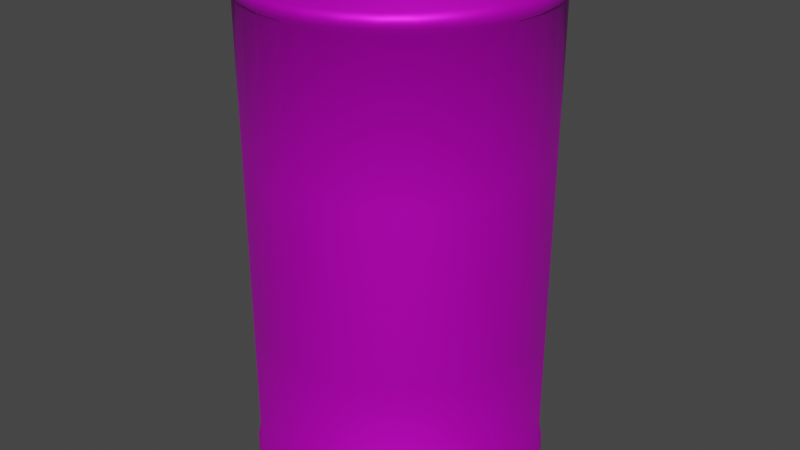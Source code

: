 # Source: ExplosiveBarrelModel.blend  (saved by Blender 2.93.21; exported with 4.5.12 LTS)
import bpy
from mathutils import Matrix  # noqa: F401  (used for matrix-valued properties, if any)

bpy.ops.wm.read_factory_settings(use_empty=True)
scene = bpy.context.scene
scene.name = 'Scene'

# ---- collections
col_collection = bpy.data.collections.new('Collection'); scene.collection.children.link(col_collection)

# ---- images (referenced by path relative to the original .blend; pixels are not part of the script)
import os
ASSET_DIR = os.environ.get("B2B_ASSET_DIR", "")  # directory of the original .blend (textures are referenced by path, not embedded)
HERE = os.path.dirname(os.path.abspath(__file__))  # packed textures are extracted next to this script under _unpacked/

def load_image(name, relpath, width, height, colorspace="sRGB"):
    """Load a texture the original file referenced (path relative to the .blend, or extracted next to this script)."""
    p = next((c for c in (os.path.join(HERE, relpath), os.path.join(ASSET_DIR, relpath)) if relpath and os.path.exists(c)), "")
    if p:
        img = bpy.data.images.load(p, check_existing=True)
        img.name = name
    else:  # same state as the original file: an image datablock whose file is absent (Cycles renders it pink)
        img = bpy.data.images.new(name, width, height)
        img.source = "FILE"
        img.filepath = "//" + (relpath or name)
    img.colorspace_settings.name = colorspace
    return img
img_image = load_image('Image', 'ExplosiveBarrelTexture.png', 1024, 1024, 'sRGB')

# ---- materials (node trees are filled in below, after node groups)
mat_material_001 = bpy.data.materials.new('Material.001')
mat_material_001.use_transparent_shadow = False

# ---- material node trees
mat_material_001.use_nodes = True; mat_material_001.node_tree.nodes.clear()
_N = mat_material_001.node_tree.nodes; _L = mat_material_001.node_tree.links
n0 = _N.new('ShaderNodeBsdfPrincipled'); n0.name = 'Principled BSDF'; n0.location = (10, 300)
n0.distribution = 'GGX'
n0.subsurface_method = 'BURLEY'
n0.inputs[1].default_value = 0.6727
n0.inputs[3].default_value = 1.45
n0.inputs[27].default_value = (0.0, 0.0, 0.0, 1.0)
n0.inputs[28].default_value = 1.0
n1 = _N.new('ShaderNodeOutputMaterial'); n1.name = 'Material Output'; n1.location = (300, 300)
n2 = _N.new('ShaderNodeTexImage'); n2.name = 'Image Texture'; n2.location = (-384, 185)
n2.image = img_image
_L.new(n0.outputs[0], n1.inputs[0])
_L.new(n2.outputs[0], n0.inputs[0])
n1.is_active_output = True

# ---- world
world_world = bpy.data.worlds.new('World'); scene.world = world_world
world_world.use_nodes = True; world_world.node_tree.nodes.clear()
_N = world_world.node_tree.nodes; _L = world_world.node_tree.links
n0 = _N.new('ShaderNodeOutputWorld'); n0.name = 'World Output'; n0.location = (300, 300)
n1 = _N.new('ShaderNodeBackground'); n1.name = 'Background'; n1.location = (10, 300)
n1.inputs[0].default_value = (0.05088, 0.05088, 0.05088, 1.0)
_L.new(n1.outputs[0], n0.inputs[0])
n0.is_active_output = True
world_world.color = (0.05088, 0.05088, 0.05088)
world_world.use_sun_shadow = False
world_world.sun_shadow_jitter_overblur = 0.0

# ---- meshes
me_cylinder_001 = bpy.data.meshes.new('Cylinder.001')
me_cylinder_001.from_pydata([(3.997e-15, -1.612, -0.6203), (3.997e-15, 1.612, -0.6203), (0.1951, -1.612, -0.6084), (0.1951, 1.612, -0.6084), (0.3827, -1.612, -0.5731), (0.3827, 1.612, -0.5731), (0.5556, -1.612, -0.5158), (0.5556, 1.612, -0.5158), (0.7071, -1.612, -0.4386), (0.7071, 1.612, -0.4386), (0.8315, -1.612, -0.3446), (0.8315, 1.612, -0.3446), (0.9239, -1.612, -0.2374), (0.9239, 1.612, -0.2374), (0.9808, -1.612, -0.121), (0.9808, 1.612, -0.121), (1.0, -1.612, -2.138e-07), (1.0, 1.612, 8.03e-08), (0.9808, -1.612, 0.121), (0.9808, 1.612, 0.121), (0.9239, -1.612, 0.2374), (0.9239, 1.612, 0.2374), (0.8315, -1.612, 0.3446), (0.8315, 1.612, 0.3446), (0.7071, -1.612, 0.4386), (0.7071, 1.612, 0.4386), (0.5556, -1.612, 0.5158), (0.5556, 1.612, 0.5158), (0.3827, -1.612, 0.5731), (0.3827, 1.612, 0.5731), (0.1951, -1.612, 0.6084), (0.1951, 1.612, 0.6084), (-8.742e-08, -1.612, 0.6203), (-8.742e-08, 1.612, 0.6203), (-0.1951, -1.612, 0.6084), (-0.1951, 1.612, 0.6084), (-0.3827, -1.612, 0.5731), (-0.3827, 1.612, 0.5731), (-0.5556, -1.612, 0.5158), (-0.5556, 1.612, 0.5158), (-0.7071, -1.612, 0.4386), (-0.7071, 1.612, 0.4386), (-0.8315, -1.612, 0.3446), (-0.8315, 1.612, 0.3446), (-0.9239, -1.612, 0.2374), (-0.9239, 1.612, 0.2374), (-0.9808, -1.612, 0.121), (-0.9808, 1.612, 0.121), (-1.0, -1.612, -2.734e-07), (-1.0, 1.612, -3.891e-08), (-0.9808, -1.612, -0.121), (-0.9808, 1.612, -0.121), (-0.9239, -1.612, -0.2374), (-0.9239, 1.612, -0.2374), (-0.8315, -1.612, -0.3446), (-0.8315, 1.612, -0.3446), (-0.7071, -1.612, -0.4386), (-0.7071, 1.612, -0.4386), (-0.5556, -1.612, -0.5158), (-0.5556, 1.612, -0.5158), (-0.3827, -1.612, -0.5731), (-0.3827, 1.612, -0.5731), (-0.1951, -1.612, -0.6084), (-0.1951, 1.612, -0.6084), (0.199, 1.631, -0.6206), (1.43e-09, 1.631, -0.6327), (0.3903, 1.631, -0.5846), (0.5667, 1.631, -0.5261), (0.7212, 1.631, -0.4474), (0.8481, 1.631, -0.3515), (0.9424, 1.631, -0.2421), (1.0, 1.631, -0.1234), (1.02, 1.631, 8.133e-08), (1.0, 1.631, 0.1234), (0.9424, 1.631, 0.2421), (0.8481, 1.631, 0.3515), (0.7212, 1.631, 0.4474), (0.5667, 1.631, 0.5261), (0.3903, 1.631, 0.5846), (0.199, 1.631, 0.6206), (-8.774e-08, 1.631, 0.6327), (-0.199, 1.631, 0.6206), (-0.3903, 1.631, 0.5846), (-0.5667, 1.631, 0.5261), (-0.7212, 1.631, 0.4474), (-0.8481, 1.631, 0.3515), (-0.9424, 1.631, 0.2421), (-1.0, 1.631, 0.1234), (-1.02, 1.631, -3.787e-08), (-1.0, 1.631, -0.1234), (-0.9424, 1.631, -0.2421), (-0.8481, 1.631, -0.3515), (-0.7212, 1.631, -0.4474), (-0.5667, 1.631, -0.5261), (-0.3903, 1.631, -0.5846), (-0.199, 1.631, -0.6206), (0.199, 1.733, -0.6206), (2.528e-10, 1.733, -0.6327), (0.3903, 1.733, -0.5846), (0.5667, 1.733, -0.5261), (0.7212, 1.733, -0.4474), (0.8481, 1.733, -0.3515), (0.9424, 1.733, -0.2421), (1.0, 1.733, -0.1234), (1.02, 1.733, 8.687e-08), (1.0, 1.733, 0.1234), (0.9424, 1.733, 0.2421), (0.8481, 1.733, 0.3515), (0.7212, 1.733, 0.4474), (0.5667, 1.733, 0.5261), (0.3903, 1.733, 0.5846), (0.199, 1.733, 0.6206), (-8.892e-08, 1.733, 0.6327), (-0.199, 1.733, 0.6206), (-0.3903, 1.733, 0.5846), (-0.5667, 1.733, 0.5261), (-0.7212, 1.733, 0.4474), (-0.8481, 1.733, 0.3515), (-0.9424, 1.733, 0.2421), (-1.0, 1.733, 0.1234), (-1.02, 1.733, -3.234e-08), (-1.0, 1.733, -0.1234), (-0.9424, 1.733, -0.2421), (-0.8481, 1.733, -0.3515), (-0.7212, 1.733, -0.4474), (-0.5667, 1.733, -0.5261), (-0.3903, 1.733, -0.5846), (-0.199, 1.733, -0.6206), (8.069e-10, -1.631, -0.6327), (0.199, -1.631, -0.6206), (0.3903, -1.631, -0.5846), (0.5667, -1.631, -0.5261), (0.7212, -1.631, -0.4474), (0.8481, -1.631, -0.3515), (0.9424, -1.631, -0.2421), (1.0, -1.631, -0.1234), (1.02, -1.631, -2.148e-07), (1.0, -1.631, 0.1234), (0.9424, -1.631, 0.2421), (0.8481, -1.631, 0.3515), (0.7212, -1.631, 0.4474), (0.5667, -1.631, 0.5261), (0.3903, -1.631, 0.5846), (0.199, -1.631, 0.6206), (-8.836e-08, -1.631, 0.6327), (-0.199, -1.631, 0.6206), (-0.3903, -1.631, 0.5846), (-0.5667, -1.631, 0.5261), (-0.7212, -1.631, 0.4474), (-0.8481, -1.631, 0.3515), (-0.9424, -1.631, 0.2421), (-1.0, -1.631, 0.1234), (-1.02, -1.631, -3.34e-07), (-1.0, -1.631, -0.1234), (-0.9424, -1.631, -0.2421), (-0.8481, -1.631, -0.3515), (-0.7212, -1.631, -0.4474), (-0.5667, -1.631, -0.5261), (-0.3903, -1.631, -0.5846), (-0.199, -1.631, -0.6206), (-1.391e-08, -1.733, -0.6327), (0.199, -1.733, -0.6206), (0.3903, -1.733, -0.5846), (0.5667, -1.733, -0.5261), (0.7212, -1.733, -0.4474), (0.8481, -1.733, -0.3515), (0.9424, -1.733, -0.2421), (1.0, -1.733, -0.1234), (1.02, -1.733, -2.203e-07), (1.0, -1.733, 0.1234), (0.9424, -1.733, 0.2421), (0.8481, -1.733, 0.3515), (0.7212, -1.733, 0.4474), (0.5667, -1.733, 0.5261), (0.3903, -1.733, 0.5846), (0.199, -1.733, 0.6206), (-1.031e-07, -1.733, 0.6327), (-0.199, -1.733, 0.6206), (-0.3903, -1.733, 0.5846), (-0.5667, -1.733, 0.5261), (-0.7212, -1.733, 0.4474), (-0.8481, -1.733, 0.3515), (-0.9424, -1.733, 0.2421), (-1.0, -1.733, 0.1234), (-1.02, -1.733, -3.395e-07), (-1.0, -1.733, -0.1234), (-0.9424, -1.733, -0.2421), (-0.8481, -1.733, -0.3515), (-0.7212, -1.733, -0.4474), (-0.5667, -1.733, -0.5261), (-0.3903, -1.733, -0.5846), (-0.199, -1.733, -0.6206), (1.11e-14, -0.5912, -0.6203), (1.11e-14, 0.5912, -0.6203), (0.1951, 0.5912, -0.6084), (0.1951, -0.5912, -0.6084), (0.3827, 0.5912, -0.5731), (0.3827, -0.5912, -0.5731), (0.5556, 0.5912, -0.5158), (0.5556, -0.5912, -0.5158), (0.7071, 0.5912, -0.4386), (0.7071, -0.5912, -0.4386), (0.8315, 0.5912, -0.3446), (0.8315, -0.5912, -0.3446), (0.9239, 0.5912, -0.2374), (0.9239, -0.5912, -0.2374), (0.9808, 0.5912, -0.121), (0.9808, -0.5912, -0.121), (1.0, 0.5912, -6.446e-08), (1.0, -0.5912, -1.584e-07), (0.9808, 0.5912, 0.121), (0.9808, -0.5912, 0.121), (0.9239, 0.5912, 0.2374), (0.9239, -0.5912, 0.2374), (0.8315, 0.5912, 0.3446), (0.8315, -0.5912, 0.3446), (0.7071, 0.5912, 0.4386), (0.7071, -0.5912, 0.4386), (0.5556, 0.5912, 0.5158), (0.5556, -0.5912, 0.5158), (0.3827, 0.5912, 0.5731), (0.3827, -0.5912, 0.5731), (0.1951, 0.5912, 0.6084), (0.1951, -0.5912, 0.6084), (-8.742e-08, 0.5912, 0.6203), (-8.742e-08, -0.5912, 0.6203), (-0.1951, 0.5912, 0.6084), (-0.1951, -0.5912, 0.6084), (-0.3827, 0.5912, 0.5731), (-0.3827, -0.5912, 0.5731), (-0.5556, 0.5912, 0.5158), (-0.5556, -0.5912, 0.5158), (-0.7071, 0.5912, 0.4386), (-0.7071, -0.5912, 0.4386), (-0.8315, 0.5912, 0.3446), (-0.8315, -0.5912, 0.3446), (-0.9239, 0.5912, 0.2374), (-0.9239, -0.5912, 0.2374), (-0.9808, 0.5912, 0.121), (-0.9808, -0.5912, 0.121), (-1.0, 0.5912, -9.427e-08), (-1.0, -0.5912, -1.882e-07), (-0.9808, 0.5912, -0.121), (-0.9808, -0.5912, -0.121), (-0.9239, 0.5912, -0.2374), (-0.9239, -0.5912, -0.2374), (-0.8315, 0.5912, -0.3446), (-0.8315, -0.5912, -0.3446), (-0.7071, 0.5912, -0.4386), (-0.7071, -0.5912, -0.4386), (-0.5556, 0.5912, -0.5158), (-0.5556, -0.5912, -0.5158), (-0.3827, 0.5912, -0.5731), (-0.3827, -0.5912, -0.5731), (-0.1951, 0.5912, -0.6084), (-0.1951, -0.5912, -0.6084)], [], [(193, 1, 3, 194), (194, 3, 5, 196), (196, 5, 7, 198), (198, 7, 9, 200), (200, 9, 11, 202), (202, 11, 13, 204), (204, 13, 15, 206), (206, 15, 17, 208), (208, 17, 19, 210), (210, 19, 21, 212), (212, 21, 23, 214), (214, 23, 25, 216), (216, 25, 27, 218), (218, 27, 29, 220), (220, 29, 31, 222), (222, 31, 33, 224), (224, 33, 35, 226), (226, 35, 37, 228), (228, 37, 39, 230), (230, 39, 41, 232), (232, 41, 43, 234), (234, 43, 45, 236), (236, 45, 47, 238), (238, 47, 49, 240), (240, 49, 51, 242), (242, 51, 53, 244), (244, 53, 55, 246), (246, 55, 57, 248), (248, 57, 59, 250), (250, 59, 61, 252), (15, 13, 70, 71), (252, 61, 63, 254), (254, 63, 1, 193), (48, 50, 153, 152), (69, 68, 100, 101), (33, 31, 79, 80), (51, 49, 88, 89), (7, 5, 66, 67), (25, 23, 75, 76), (43, 41, 84, 85), (61, 59, 93, 94), (17, 15, 71, 72), (35, 33, 80, 81), (53, 51, 89, 90), (9, 7, 67, 68), (27, 25, 76, 77), (45, 43, 85, 86), (63, 61, 94, 95), (19, 17, 72, 73), (37, 35, 81, 82), (55, 53, 90, 91), (11, 9, 68, 69), (29, 27, 77, 78), (47, 45, 86, 87), (3, 1, 65, 64), (1, 63, 95, 65), (21, 19, 73, 74), (39, 37, 82, 83), (57, 55, 91, 92), (13, 11, 69, 70), (31, 29, 78, 79), (49, 47, 87, 88), (5, 3, 64, 66), (23, 21, 74, 75), (41, 39, 83, 84), (59, 57, 92, 93), (96, 97, 127, 126, 125, 124, 123, 122, 121, 120, 119, 118, 117, 116, 115, 114, 113, 112, 111, 110, 109, 108, 107, 106, 105, 104, 103, 102, 101, 100, 99, 98), (65, 95, 127, 97), (83, 82, 114, 115), (70, 69, 101, 102), (84, 83, 115, 116), (71, 70, 102, 103), (85, 84, 116, 117), (72, 71, 103, 104), (86, 85, 117, 118), (73, 72, 104, 105), (87, 86, 118, 119), (74, 73, 105, 106), (88, 87, 119, 120), (75, 74, 106, 107), (89, 88, 120, 121), (76, 75, 107, 108), (90, 89, 121, 122), (77, 76, 108, 109), (91, 90, 122, 123), (78, 77, 109, 110), (64, 65, 97, 96), (92, 91, 123, 124), (79, 78, 110, 111), (66, 64, 96, 98), (93, 92, 124, 125), (80, 79, 111, 112), (67, 66, 98, 99), (94, 93, 125, 126), (81, 80, 112, 113), (68, 67, 99, 100), (95, 94, 126, 127), (82, 81, 113, 114), (138, 139, 171, 170), (4, 6, 131, 130), (22, 24, 140, 139), (40, 42, 149, 148), (58, 60, 158, 157), (14, 16, 136, 135), (32, 34, 145, 144), (50, 52, 154, 153), (6, 8, 132, 131), (24, 26, 141, 140), (42, 44, 150, 149), (60, 62, 159, 158), (16, 18, 137, 136), (34, 36, 146, 145), (52, 54, 155, 154), (8, 10, 133, 132), (26, 28, 142, 141), (44, 46, 151, 150), (0, 2, 129, 128), (62, 0, 128, 159), (18, 20, 138, 137), (36, 38, 147, 146), (54, 56, 156, 155), (10, 12, 134, 133), (28, 30, 143, 142), (46, 48, 152, 151), (2, 4, 130, 129), (20, 22, 139, 138), (38, 40, 148, 147), (56, 58, 157, 156), (12, 14, 135, 134), (30, 32, 144, 143), (160, 161, 162, 163, 164, 165, 166, 167, 168, 169, 170, 171, 172, 173, 174, 175, 176, 177, 178, 179, 180, 181, 182, 183, 184, 185, 186, 187, 188, 189, 190, 191), (152, 153, 185, 184), (139, 140, 172, 171), (153, 154, 186, 185), (140, 141, 173, 172), (154, 155, 187, 186), (141, 142, 174, 173), (128, 129, 161, 160), (155, 156, 188, 187), (142, 143, 175, 174), (129, 130, 162, 161), (156, 157, 189, 188), (143, 144, 176, 175), (130, 131, 163, 162), (157, 158, 190, 189), (144, 145, 177, 176), (131, 132, 164, 163), (158, 159, 191, 190), (145, 146, 178, 177), (132, 133, 165, 164), (159, 128, 160, 191), (146, 147, 179, 178), (133, 134, 166, 165), (147, 148, 180, 179), (134, 135, 167, 166), (148, 149, 181, 180), (135, 136, 168, 167), (149, 150, 182, 181), (136, 137, 169, 168), (150, 151, 183, 182), (137, 138, 170, 169), (151, 152, 184, 183), (62, 255, 192, 0), (255, 254, 193, 192), (60, 253, 255, 62), (253, 252, 254, 255), (58, 251, 253, 60), (251, 250, 252, 253), (56, 249, 251, 58), (249, 248, 250, 251), (54, 247, 249, 56), (247, 246, 248, 249), (52, 245, 247, 54), (245, 244, 246, 247), (50, 243, 245, 52), (243, 242, 244, 245), (48, 241, 243, 50), (241, 240, 242, 243), (46, 239, 241, 48), (239, 238, 240, 241), (44, 237, 239, 46), (237, 236, 238, 239), (42, 235, 237, 44), (235, 234, 236, 237), (40, 233, 235, 42), (233, 232, 234, 235), (38, 231, 233, 40), (231, 230, 232, 233), (36, 229, 231, 38), (229, 228, 230, 231), (34, 227, 229, 36), (227, 226, 228, 229), (32, 225, 227, 34), (225, 224, 226, 227), (30, 223, 225, 32), (223, 222, 224, 225), (28, 221, 223, 30), (221, 220, 222, 223), (26, 219, 221, 28), (219, 218, 220, 221), (24, 217, 219, 26), (217, 216, 218, 219), (22, 215, 217, 24), (215, 214, 216, 217), (20, 213, 215, 22), (213, 212, 214, 215), (18, 211, 213, 20), (211, 210, 212, 213), (16, 209, 211, 18), (209, 208, 210, 211), (14, 207, 209, 16), (207, 206, 208, 209), (12, 205, 207, 14), (205, 204, 206, 207), (10, 203, 205, 12), (203, 202, 204, 205), (8, 201, 203, 10), (201, 200, 202, 203), (6, 199, 201, 8), (199, 198, 200, 201), (4, 197, 199, 6), (197, 196, 198, 199), (2, 195, 197, 4), (195, 194, 196, 197), (0, 192, 195, 2), (192, 193, 194, 195)])
me_cylinder_001.polygons.foreach_set('use_smooth', [True] * 226)
_uv = me_cylinder_001.uv_layers.new(name='UVMap')
_uv.uv.foreach_set('vector', [1.0, 0.8869, 1.0, 1.0, 0.9688, 1.0, 0.9688, 0.8869, 0.9688, 0.8869, 0.9688, 1.0, 0.9375, 1.0, 0.9375, 0.8869, 0.9375, 0.8869, 0.9375, 1.0, 0.9062, 1.0, 0.9062, 0.8869, 0.9062, 0.8869, 0.9062, 1.0, 0.875, 1.0, 0.875, 0.8869, 0.875, 0.8869, 0.875, 1.0, 0.8438, 1.0, 0.8437, 0.8869, 0.8437, 0.8869, 0.8438, 1.0, 0.8125, 1.0, 0.8125, 0.8869, 0.8125, 0.8869, 0.8125, 1.0, 0.7812, 1.0, 0.7812, 0.8869, 0.7812, 0.8869, 0.7812, 1.0, 0.75, 1.0, 0.75, 0.8869, 0.75, 0.8869, 0.75, 1.0, 0.7188, 1.0, 0.7188, 0.8869, 0.7188, 0.8869, 0.7188, 1.0, 0.6875, 1.0, 0.6875, 0.8869, 0.6875, 0.8869, 0.6875, 1.0, 0.6562, 1.0, 0.6562, 0.8869, 0.6562, 0.8869, 0.6562, 1.0, 0.625, 1.0, 0.625, 0.8869, 0.625, 0.8869, 0.625, 1.0, 0.5938, 1.0, 0.5938, 0.8869, 0.5938, 0.8869, 0.5938, 1.0, 0.5625, 1.0, 0.5625, 0.8869, 0.5625, 0.8869, 0.5625, 1.0, 0.5312, 1.0, 0.5312, 0.8869, 0.5312, 0.8869, 0.5312, 1.0, 0.5, 1.0, 0.5, 0.8869, 0.5, 0.8869, 0.5, 1.0, 0.4688, 1.0, 0.4687, 0.8869, 0.4687, 0.8869, 0.4688, 1.0, 0.4375, 1.0, 0.4375, 0.8869, 0.4375, 0.8869, 0.4375, 1.0, 0.4062, 1.0, 0.4062, 0.8869, 0.4062, 0.8869, 0.4062, 1.0, 0.375, 1.0, 0.375, 0.8869, 0.375, 0.8869, 0.375, 1.0, 0.3438, 1.0, 0.3438, 0.8869, 0.3438, 0.8869, 0.3438, 1.0, 0.3125, 1.0, 0.3125, 0.8869, 0.3125, 0.8869, 0.3125, 1.0, 0.2812, 1.0, 0.2812, 0.8869, 0.2812, 0.8869, 0.2812, 1.0, 0.25, 1.0, 0.25, 0.8869, 0.25, 0.8869, 0.25, 1.0, 0.2188, 1.0, 0.2188, 0.8869, 0.2188, 0.8869, 0.2188, 1.0, 0.1875, 1.0, 0.1875, 0.8869, 0.1875, 0.8869, 0.1875, 1.0, 0.1562, 1.0, 0.1562, 0.8869, 0.1562, 0.8869, 0.1562, 1.0, 0.125, 1.0, 0.125, 0.8869, 0.125, 0.8869, 0.125, 1.0, 0.09375, 1.0, 0.09375, 0.8869, 0.09375, 0.8869, 0.09375, 1.0, 0.0625, 1.0, 0.0625, 0.8869, 0.7812, 1.0, 0.8125, 1.0, 0.8125, 1.0, 0.7812, 1.0, 0.0625, 0.8869, 0.0625, 1.0, 0.03125, 1.0, 0.03125, 0.8869, 0.03125, 0.8869, 0.03125, 1.0, 0.0, 1.0, 0.0, 0.8869, 0.3823, 0.2654, 0.3688, 0.2654, 0.3688, 0.2654, 0.3823, 0.2654, 0.8438, 1.0, 0.875, 1.0, 0.875, 1.0, 0.8438, 1.0, 0.5, 1.0, 0.5312, 1.0, 0.5312, 1.0, 0.5, 1.0, 0.2188, 1.0, 0.25, 1.0, 0.25, 1.0, 0.2188, 1.0, 0.9062, 1.0, 0.9375, 1.0, 0.9375, 1.0, 0.9062, 1.0, 0.625, 1.0, 0.6562, 1.0, 0.6562, 1.0, 0.625, 1.0, 0.3438, 1.0, 0.375, 1.0, 0.375, 1.0, 0.3438, 1.0, 0.0625, 1.0, 0.09375, 1.0, 0.09375, 1.0, 0.0625, 1.0, 0.75, 1.0, 0.7812, 1.0, 0.7812, 1.0, 0.75, 1.0, 0.4688, 1.0, 0.5, 1.0, 0.5, 1.0, 0.4688, 1.0, 0.1875, 1.0, 0.2188, 1.0, 0.2188, 1.0, 0.1875, 1.0, 0.875, 1.0, 0.9062, 1.0, 0.9062, 1.0, 0.875, 1.0, 0.5938, 1.0, 0.625, 1.0, 0.625, 1.0, 0.5938, 1.0, 0.3125, 1.0, 0.3438, 1.0, 0.3438, 1.0, 0.3125, 1.0, 0.03125, 1.0, 0.0625, 1.0, 0.0625, 1.0, 0.03125, 1.0, 0.7188, 1.0, 0.75, 1.0, 0.75, 1.0, 0.7188, 1.0, 0.4375, 1.0, 0.4688, 1.0, 0.4688, 1.0, 0.4375, 1.0, 0.1562, 1.0, 0.1875, 1.0, 0.1875, 1.0, 0.1562, 1.0, 0.8438, 1.0, 0.875, 1.0, 0.875, 1.0, 0.8438, 1.0, 0.5625, 1.0, 0.5938, 1.0, 0.5938, 1.0, 0.5625, 1.0, 0.2812, 1.0, 0.3125, 1.0, 0.3125, 1.0, 0.2812, 1.0, 0.9688, 1.0, 1.0, 1.0, 1.0, 1.0, 0.9688, 1.0, 0.0, 1.0, 0.03125, 1.0, 0.03125, 1.0, 0.0, 1.0, 0.6875, 1.0, 0.7188, 1.0, 0.7188, 1.0, 0.6875, 1.0, 0.4062, 1.0, 0.4375, 1.0, 0.4375, 1.0, 0.4062, 1.0, 0.125, 1.0, 0.1562, 1.0, 0.1562, 1.0, 0.125, 1.0, 0.8125, 1.0, 0.8438, 1.0, 0.8438, 1.0, 0.8125, 1.0, 0.5312, 1.0, 0.5625, 1.0, 0.5625, 1.0, 0.5312, 1.0, 0.25, 1.0, 0.2812, 1.0, 0.2812, 1.0, 0.25, 1.0, 0.9375, 1.0, 0.9688, 1.0, 0.9688, 1.0, 0.9375, 1.0, 0.6562, 1.0, 0.6875, 1.0, 0.6875, 1.0, 0.6562, 1.0, 0.375, 1.0, 0.4062, 1.0, 0.4062, 1.0, 0.375, 1.0, 0.09375, 1.0, 0.125, 1.0, 0.125, 1.0, 0.09375, 1.0, 0.2555, 0.2605, 0.24, 0.262, 0.2245, 0.2605, 0.2096, 0.256, 0.1958, 0.2486, 0.1838, 0.2387, 0.1739, 0.2267, 0.1665, 0.2129, 0.162, 0.198, 0.1605, 0.1825, 0.162, 0.167, 0.1665, 0.1521, 0.1739, 0.1383, 0.1838, 0.1263, 0.1958, 0.1164, 0.2096, 0.109, 0.2245, 0.1045, 0.24, 0.103, 0.2555, 0.1045, 0.2704, 0.109, 0.2842, 0.1164, 0.2962, 0.1263, 0.3061, 0.1383, 0.3135, 0.1521, 0.318, 0.167, 0.3195, 0.1825, 0.318, 0.198, 0.3135, 0.2129, 0.3061, 0.2267, 0.2962, 0.2387, 0.2842, 0.2486, 0.2704, 0.256, 0.0, 1.0, 0.03125, 1.0, 0.03125, 1.0, 0.0, 1.0, 0.4062, 1.0, 0.4375, 1.0, 0.4375, 1.0, 0.4062, 1.0, 0.8125, 1.0, 0.8438, 1.0, 0.8438, 1.0, 0.8125, 1.0, 0.375, 1.0, 0.4062, 1.0, 0.4062, 1.0, 0.375, 1.0, 0.7812, 1.0, 0.8125, 1.0, 0.8125, 1.0, 0.7812, 1.0, 0.3438, 1.0, 0.375, 1.0, 0.375, 1.0, 0.3438, 1.0, 0.75, 1.0, 0.7812, 1.0, 0.7812, 1.0, 0.75, 1.0, 0.3125, 1.0, 0.3438, 1.0, 0.3438, 1.0, 0.3125, 1.0, 0.7188, 1.0, 0.75, 1.0, 0.75, 1.0, 0.7188, 1.0, 0.2812, 1.0, 0.3125, 1.0, 0.3125, 1.0, 0.2812, 1.0, 0.6875, 1.0, 0.7188, 1.0, 0.7188, 1.0, 0.6875, 1.0, 0.25, 1.0, 0.2812, 1.0, 0.2812, 1.0, 0.25, 1.0, 0.6562, 1.0, 0.6875, 1.0, 0.6875, 1.0, 0.6562, 1.0, 0.2188, 1.0, 0.25, 1.0, 0.25, 1.0, 0.2188, 1.0, 0.625, 1.0, 0.6562, 1.0, 0.6562, 1.0, 0.625, 1.0, 0.1875, 1.0, 0.2188, 1.0, 0.2188, 1.0, 0.1875, 1.0, 0.5938, 1.0, 0.625, 1.0, 0.625, 1.0, 0.5938, 1.0, 0.1562, 1.0, 0.1875, 1.0, 0.1875, 1.0, 0.1562, 1.0, 0.5625, 1.0, 0.5938, 1.0, 0.5938, 1.0, 0.5625, 1.0, 0.9688, 1.0, 1.0, 1.0, 1.0, 1.0, 0.9688, 1.0, 0.125, 1.0, 0.1562, 1.0, 0.1562, 1.0, 0.125, 1.0, 0.5312, 1.0, 0.5625, 1.0, 0.5625, 1.0, 0.5312, 1.0, 0.9375, 1.0, 0.9688, 1.0, 0.9688, 1.0, 0.9375, 1.0, 0.09375, 1.0, 0.125, 1.0, 0.125, 1.0, 0.09375, 1.0, 0.5, 1.0, 0.5312, 1.0, 0.5312, 1.0, 0.5, 1.0, 0.9062, 1.0, 0.9375, 1.0, 0.9375, 1.0, 0.9062, 1.0, 0.0625, 1.0, 0.09375, 1.0, 0.09375, 1.0, 0.0625, 1.0, 0.4688, 1.0, 0.5, 1.0, 0.5, 1.0, 0.4688, 1.0, 0.875, 1.0, 0.9062, 1.0, 0.9062, 1.0, 0.875, 1.0, 0.03125, 1.0, 0.0625, 1.0, 0.0625, 1.0, 0.03125, 1.0, 0.4375, 1.0, 0.4688, 1.0, 0.4688, 1.0, 0.4375, 1.0, 0.5709, 0.2654, 0.5575, 0.2654, 0.5575, 0.2654, 0.5709, 0.2654, 0.6788, 0.2654, 0.6653, 0.2654, 0.6653, 0.2654, 0.6788, 0.2654, 0.5575, 0.2654, 0.544, 0.2654, 0.544, 0.2654, 0.5575, 0.2654, 0.4362, 0.2654, 0.4227, 0.2654, 0.4227, 0.2654, 0.4362, 0.2654, 0.3149, 0.2654, 0.3014, 0.2654, 0.3014, 0.2654, 0.3149, 0.2654, 0.6114, 0.2654, 0.5979, 0.2654, 0.5979, 0.2654, 0.6114, 0.2654, 0.4901, 0.2654, 0.4766, 0.2654, 0.4766, 0.2654, 0.4901, 0.2654, 0.3688, 0.2654, 0.3553, 0.2654, 0.3553, 0.2654, 0.3688, 0.2654, 0.6653, 0.2654, 0.6518, 0.2654, 0.6518, 0.2654, 0.6653, 0.2654, 0.544, 0.2654, 0.5305, 0.2654, 0.5305, 0.2654, 0.544, 0.2654, 0.4227, 0.2654, 0.4092, 0.2654, 0.4092, 0.2654, 0.4227, 0.2654, 0.3014, 0.2654, 0.2879, 0.2654, 0.2879, 0.2654, 0.3014, 0.2654, 0.5979, 0.2654, 0.5844, 0.2654, 0.5844, 0.2654, 0.5979, 0.2654, 0.4766, 0.2654, 0.4631, 0.2654, 0.4631, 0.2654, 0.4766, 0.2654, 0.3553, 0.2654, 0.3418, 0.2654, 0.3418, 0.2654, 0.3553, 0.2654, 0.6518, 0.2654, 0.6383, 0.2654, 0.6383, 0.2654, 0.6518, 0.2654, 0.5305, 0.2654, 0.517, 0.2654, 0.517, 0.2654, 0.5305, 0.2654, 0.4092, 0.2654, 0.3957, 0.2654, 0.3957, 0.2654, 0.4092, 0.2654, 0.7057, 0.2654, 0.6922, 0.2654, 0.6922, 0.2654, 0.7057, 0.2654, 0.2879, 0.2654, 0.2744, 0.2654, 0.2744, 0.2654, 0.2879, 0.2654, 0.5844, 0.2654, 0.5709, 0.2654, 0.5709, 0.2654, 0.5844, 0.2654, 0.4631, 0.2654, 0.4496, 0.2654, 0.4496, 0.2654, 0.4631, 0.2654, 0.3418, 0.2654, 0.3284, 0.2654, 0.3284, 0.2654, 0.3418, 0.2654, 0.6383, 0.2654, 0.6249, 0.2654, 0.6249, 0.2654, 0.6383, 0.2654, 0.517, 0.2654, 0.5036, 0.2654, 0.5036, 0.2654, 0.517, 0.2654, 0.3957, 0.2654, 0.3823, 0.2654, 0.3823, 0.2654, 0.3957, 0.2654, 0.6922, 0.2654, 0.6788, 0.2654, 0.6788, 0.2654, 0.6922, 0.2654, 0.5709, 0.2654, 0.5575, 0.2654, 0.5575, 0.2654, 0.5709, 0.2654, 0.4496, 0.2654, 0.4362, 0.2654, 0.4362, 0.2654, 0.4496, 0.2654, 0.3284, 0.2654, 0.3149, 0.2654, 0.3149, 0.2654, 0.3284, 0.2654, 0.6249, 0.2654, 0.6114, 0.2654, 0.6114, 0.2654, 0.6249, 0.2654, 0.5036, 0.2654, 0.4901, 0.2654, 0.4901, 0.2654, 0.5036, 0.2654, 0.5979, 0.2611, 0.6181, 0.2591, 0.6375, 0.2532, 0.6554, 0.2437, 0.6711, 0.2308, 0.684, 0.2151, 0.6935, 0.1972, 0.6994, 0.1778, 0.7014, 0.1576, 0.6994, 0.1374, 0.6935, 0.118, 0.684, 0.1001, 0.6711, 0.08441, 0.6554, 0.07154, 0.6375, 0.06197, 0.6181, 0.05608, 0.5979, 0.05409, 0.5777, 0.05608, 0.5583, 0.06197, 0.5404, 0.07154, 0.5247, 0.08441, 0.5118, 0.1001, 0.5023, 0.118, 0.4964, 0.1374, 0.4944, 0.1576, 0.4964, 0.1778, 0.5023, 0.1972, 0.5118, 0.2151, 0.5247, 0.2308, 0.5404, 0.2437, 0.5583, 0.2532, 0.5777, 0.2591, 0.3823, 0.2654, 0.3688, 0.2654, 0.3688, 0.2654, 0.3823, 0.2654, 0.5575, 0.2654, 0.544, 0.2654, 0.544, 0.2654, 0.5575, 0.2654, 0.3688, 0.2654, 0.3553, 0.2654, 0.3553, 0.2654, 0.3688, 0.2654, 0.544, 0.2654, 0.5305, 0.2654, 0.5305, 0.2654, 0.544, 0.2654, 0.3553, 0.2654, 0.3418, 0.2654, 0.3418, 0.2654, 0.3553, 0.2654, 0.5305, 0.2654, 0.517, 0.2654, 0.517, 0.2654, 0.5305, 0.2654, 0.7057, 0.2654, 0.6922, 0.2654, 0.6922, 0.2654, 0.7057, 0.2654, 0.3418, 0.2654, 0.3284, 0.2654, 0.3284, 0.2654, 0.3418, 0.2654, 0.517, 0.2654, 0.5036, 0.2654, 0.5036, 0.2654, 0.517, 0.2654, 0.6922, 0.2654, 0.6788, 0.2654, 0.6788, 0.2654, 0.6922, 0.2654, 0.3284, 0.2654, 0.3149, 0.2654, 0.3149, 0.2654, 0.3284, 0.2654, 0.5036, 0.2654, 0.4901, 0.2654, 0.4901, 0.2654, 0.5036, 0.2654, 0.6788, 0.2654, 0.6653, 0.2654, 0.6653, 0.2654, 0.6788, 0.2654, 0.3149, 0.2654, 0.3014, 0.2654, 0.3014, 0.2654, 0.3149, 0.2654, 0.4901, 0.2654, 0.4766, 0.2654, 0.4766, 0.2654, 0.4901, 0.2654, 0.6653, 0.2654, 0.6518, 0.2654, 0.6518, 0.2654, 0.6653, 0.2654, 0.3014, 0.2654, 0.2879, 0.2654, 0.2879, 0.2654, 0.3014, 0.2654, 0.4766, 0.2654, 0.4631, 0.2654, 0.4631, 0.2654, 0.4766, 0.2654, 0.6518, 0.2654, 0.6383, 0.2654, 0.6383, 0.2654, 0.6518, 0.2654, 0.2879, 0.2654, 0.2744, 0.2654, 0.2744, 0.2654, 0.2879, 0.2654, 0.4631, 0.2654, 0.4496, 0.2654, 0.4496, 0.2654, 0.4631, 0.2654, 0.6383, 0.2654, 0.6249, 0.2654, 0.6249, 0.2654, 0.6383, 0.2654, 0.4496, 0.2654, 0.4362, 0.2654, 0.4362, 0.2654, 0.4496, 0.2654, 0.6249, 0.2654, 0.6114, 0.2654, 0.6114, 0.2654, 0.6249, 0.2654, 0.4362, 0.2654, 0.4227, 0.2654, 0.4227, 0.2654, 0.4362, 0.2654, 0.6114, 0.2654, 0.5979, 0.2654, 0.5979, 0.2654, 0.6114, 0.2654, 0.4227, 0.2654, 0.4092, 0.2654, 0.4092, 0.2654, 0.4227, 0.2654, 0.5979, 0.2654, 0.5844, 0.2654, 0.5844, 0.2654, 0.5979, 0.2654, 0.4092, 0.2654, 0.3957, 0.2654, 0.3957, 0.2654, 0.4092, 0.2654, 0.5844, 0.2654, 0.5709, 0.2654, 0.5709, 0.2654, 0.5844, 0.2654, 0.3957, 0.2654, 0.3823, 0.2654, 0.3823, 0.2654, 0.3957, 0.2654, 0.03125, 0.6606, 0.03125, 0.7738, 0.0, 0.7738, 0.0, 0.6606, 0.03125, 0.3203, 0.03125, 0.6602, 0.0, 0.6602, 0.0, 0.3203, 0.0625, 0.6606, 0.0625, 0.7738, 0.03125, 0.7738, 0.03125, 0.6606, 0.0625, 0.3203, 0.0625, 0.6602, 0.03125, 0.6602, 0.03125, 0.3203, 0.09375, 0.6606, 0.09375, 0.7738, 0.0625, 0.7738, 0.0625, 0.6606, 0.09375, 0.3203, 0.09375, 0.6602, 0.0625, 0.6602, 0.0625, 0.3203, 0.125, 0.6606, 0.125, 0.7738, 0.09375, 0.7738, 0.09375, 0.6606, 0.125, 0.3203, 0.125, 0.6602, 0.09375, 0.6602, 0.09375, 0.3203, 0.1562, 0.6606, 0.1562, 0.7738, 0.125, 0.7738, 0.125, 0.6606, 0.1562, 0.3203, 0.1562, 0.6602, 0.125, 0.6602, 0.125, 0.3203, 0.1875, 0.6606, 0.1875, 0.7738, 0.1562, 0.7738, 0.1562, 0.6606, 0.1875, 0.3203, 0.1875, 0.6602, 0.1562, 0.6602, 0.1562, 0.3203, 0.2188, 0.6606, 0.2188, 0.7738, 0.1875, 0.7738, 0.1875, 0.6606, 0.2188, 0.3203, 0.2188, 0.6602, 0.1875, 0.6602, 0.1875, 0.3203, 0.25, 0.6606, 0.25, 0.7738, 0.2188, 0.7738, 0.2188, 0.6606, 0.25, 0.3203, 0.25, 0.6602, 0.2188, 0.6602, 0.2188, 0.3203, 0.2812, 0.6606, 0.2812, 0.7738, 0.25, 0.7738, 0.25, 0.6606, 0.2812, 0.3203, 0.2812, 0.6602, 0.25, 0.6602, 0.25, 0.3203, 0.3125, 0.6606, 0.3125, 0.7738, 0.2812, 0.7738, 0.2812, 0.6606, 0.3125, 0.3203, 0.3125, 0.6602, 0.2812, 0.6602, 0.2812, 0.3203, 0.3438, 0.6606, 0.3438, 0.7738, 0.3125, 0.7738, 0.3125, 0.6606, 0.3438, 0.3203, 0.3438, 0.6602, 0.3125, 0.6602, 0.3125, 0.3203, 0.375, 0.6606, 0.375, 0.7738, 0.3438, 0.7738, 0.3438, 0.6606, 0.375, 0.3203, 0.375, 0.6602, 0.3438, 0.6602, 0.3438, 0.3203, 0.4062, 0.6606, 0.4062, 0.7738, 0.375, 0.7738, 0.375, 0.6606, 0.4062, 0.3203, 0.4062, 0.6602, 0.375, 0.6602, 0.375, 0.3203, 0.4375, 0.6606, 0.4375, 0.7738, 0.4062, 0.7738, 0.4062, 0.6606, 0.4375, 0.3203, 0.4375, 0.6602, 0.4062, 0.6602, 0.4062, 0.3203, 0.4688, 0.6606, 0.4688, 0.7738, 0.4375, 0.7738, 0.4375, 0.6606, 0.4688, 0.3203, 0.4687, 0.6602, 0.4375, 0.6602, 0.4375, 0.3203, 0.5, 0.6606, 0.5, 0.7738, 0.4688, 0.7738, 0.4688, 0.6606, 0.5, 0.3203, 0.5, 0.6602, 0.4687, 0.6602, 0.4688, 0.3203, 0.5312, 0.6606, 0.5312, 0.7738, 0.5, 0.7738, 0.5, 0.6606, 0.5312, 0.3203, 0.5312, 0.6602, 0.5, 0.6602, 0.5, 0.3203, 0.5625, 0.6606, 0.5625, 0.7738, 0.5312, 0.7738, 0.5312, 0.6606, 0.5625, 0.3203, 0.5625, 0.6602, 0.5312, 0.6602, 0.5312, 0.3203, 0.5938, 0.6606, 0.5938, 0.7738, 0.5625, 0.7738, 0.5625, 0.6606, 0.5938, 0.3203, 0.5938, 0.6602, 0.5625, 0.6602, 0.5625, 0.3203, 0.625, 0.6606, 0.625, 0.7738, 0.5938, 0.7738, 0.5938, 0.6606, 0.625, 0.3203, 0.625, 0.6602, 0.5938, 0.6602, 0.5938, 0.3203, 0.6562, 0.6606, 0.6562, 0.7738, 0.625, 0.7738, 0.625, 0.6606, 0.6562, 0.3203, 0.6562, 0.6602, 0.625, 0.6602, 0.625, 0.3203, 0.6875, 0.6606, 0.6875, 0.7738, 0.6562, 0.7738, 0.6562, 0.6606, 0.6875, 0.3203, 0.6875, 0.6602, 0.6562, 0.6602, 0.6562, 0.3203, 0.7188, 0.6606, 0.7188, 0.7738, 0.6875, 0.7738, 0.6875, 0.6606, 0.7188, 0.3203, 0.7188, 0.6602, 0.6875, 0.6602, 0.6875, 0.3203, 0.75, 0.6606, 0.75, 0.7738, 0.7188, 0.7738, 0.7188, 0.6606, 0.75, 0.3203, 0.75, 0.6602, 0.7188, 0.6602, 0.7188, 0.3203, 0.7812, 0.6606, 0.7812, 0.7738, 0.75, 0.7738, 0.75, 0.6606, 0.7812, 0.3203, 0.7812, 0.6602, 0.75, 0.6602, 0.75, 0.3203, 0.8125, 0.6606, 0.8125, 0.7738, 0.7812, 0.7738, 0.7812, 0.6606, 0.8125, 0.3203, 0.8125, 0.6602, 0.7812, 0.6602, 0.7812, 0.3203, 0.8438, 0.6606, 0.8438, 0.7738, 0.8125, 0.7738, 0.8125, 0.6606, 0.8438, 0.3203, 0.8437, 0.6602, 0.8125, 0.6602, 0.8125, 0.3203, 0.875, 0.6606, 0.875, 0.7738, 0.8438, 0.7738, 0.8438, 0.6606, 0.875, 0.3203, 0.875, 0.6602, 0.8437, 0.6602, 0.8438, 0.3203, 0.9062, 0.6606, 0.9062, 0.7738, 0.875, 0.7738, 0.875, 0.6606, 0.9062, 0.3203, 0.9062, 0.6602, 0.875, 0.6602, 0.875, 0.3203, 0.9375, 0.6606, 0.9375, 0.7738, 0.9062, 0.7738, 0.9062, 0.6606, 0.9375, 0.3203, 0.9375, 0.6602, 0.9062, 0.6602, 0.9062, 0.3203, 0.9688, 0.6606, 0.9688, 0.7738, 0.9375, 0.7738, 0.9375, 0.6606, 0.9688, 0.3203, 0.9688, 0.6602, 0.9375, 0.6602, 0.9375, 0.3203, 1.0, 0.6606, 1.0, 0.7738, 0.9688, 0.7738, 0.9688, 0.6606, 1.0, 0.3203, 1.0, 0.6602, 0.9688, 0.6602, 0.9688, 0.3203])
me_cylinder_001.materials.append(mat_material_001)
me_cylinder_001.use_remesh_fix_poles = True
me_cylinder_001.use_remesh_preserve_attributes = False
me_cylinder_001.update()

# ---- objects
ob_cylinder = bpy.data.objects.new('Cylinder', me_cylinder_001)

# ---- transforms, parenting, visibility, modifiers, constraints
ob_cylinder.location = (0.0, 0.0, 0.0)
ob_cylinder.rotation_euler = (1.571, -0.0, 0.0)
ob_cylinder.scale = (1.0, 1.0, 1.612)

# ---- collection membership
col_collection.objects.link(ob_cylinder)

# ---- scene / render settings (as saved in the file)
scene.frame_start = 1; scene.frame_end = 250; scene.frame_set(1)
scene.render.engine = 'BLENDER_EEVEE_NEXT'
scene.cycles.use_denoising = False
scene.cycles.samples = 128
scene.cycles.sampling_pattern = 'TABULATED_SOBOL'
scene.cycles.use_adaptive_sampling = False
scene.cycles.use_light_tree = False
scene.view_settings.view_transform = 'Filmic'
bpy.context.view_layer.update()

# ---- added for rendering (the .blend has no active camera and no usable light): camera, sun
cam_auto = bpy.data.cameras.new('AutoCamera')
cam_auto.lens = 50.0
cam_auto.sensor_width = 36.0
cam_auto.clip_end = 1000.0
ob_auto_camera = bpy.data.objects.new('AutoCamera', cam_auto)
scene.collection.objects.link(ob_auto_camera)
ob_auto_camera.location = (4.17241, -5.0069, 3.33793)
ob_auto_camera.rotation_euler = (1.09748, -7.21219e-08, 0.694738)
scene.camera = ob_auto_camera
light_auto_sun = bpy.data.lights.new('AutoSun', 'SUN')
light_auto_sun.energy = 3.0
light_auto_sun.angle = 0.0523599
ob_auto_sun = bpy.data.objects.new('AutoSun', light_auto_sun)
scene.collection.objects.link(ob_auto_sun)
ob_auto_sun.rotation_euler = (0.872665, 0.174533, 0.523599)
bpy.context.view_layer.update()
